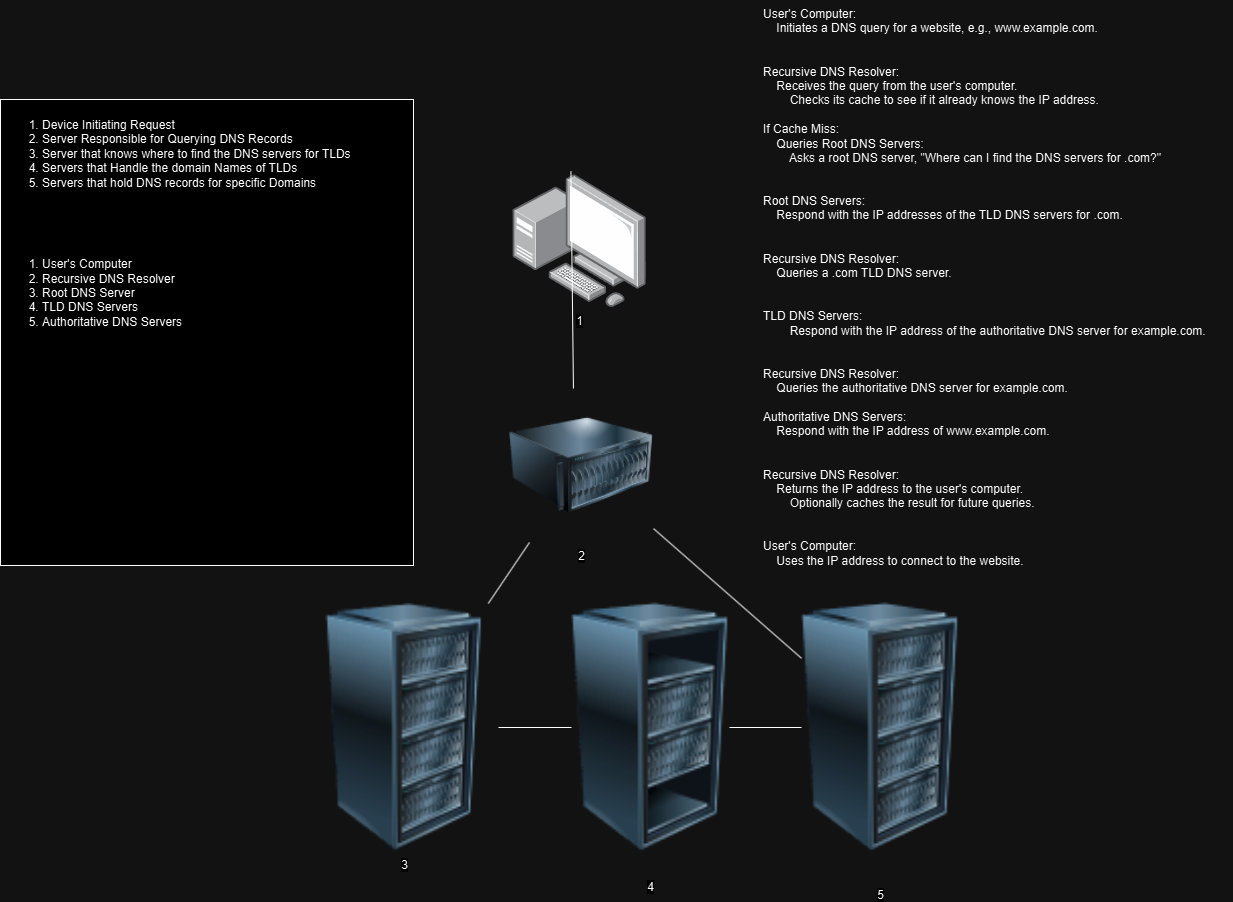

The diagram above was exported from draw.io. Its source (the exported page's mxGraphModel, read from the mxfile embedded in the PNG):
<mxGraphModel dx="3219" dy="1511" grid="0" gridSize="10" guides="1" tooltips="1" connect="1" arrows="1" fold="1" page="0" pageScale="1" pageWidth="827" pageHeight="1169" background="none" math="1" shadow="0">
  <root>
    <mxCell id="X5NqExCQtvZxIxQ7pmgY-0" />
    <mxCell id="1" parent="X5NqExCQtvZxIxQ7pmgY-0" />
    <mxCell id="eJGotwUttGwu4e91nu0L-1" value="1" style="image;points=[];aspect=fixed;html=1;align=center;shadow=0;dashed=0;image=img/lib/allied_telesis/computer_and_terminals/Personal_Computer_with_Server.svg;" vertex="1" parent="1">
      <mxGeometry x="-490.6" y="154" width="133.4" height="133.4" as="geometry" />
    </mxCell>
    <mxCell id="eJGotwUttGwu4e91nu0L-2" value="" style="endArrow=none;html=1;rounded=0;entryX=0.435;entryY=-0.022;entryDx=0;entryDy=0;entryPerimeter=0;exitX=0.444;exitY=0;exitDx=0;exitDy=0;exitPerimeter=0;" edge="1" parent="1" source="eJGotwUttGwu4e91nu0L-4" target="eJGotwUttGwu4e91nu0L-1">
      <mxGeometry relative="1" as="geometry">
        <mxPoint x="-422" y="721" as="sourcePoint" />
        <mxPoint x="-271" y="602" as="targetPoint" />
      </mxGeometry>
    </mxCell>
    <mxCell id="eJGotwUttGwu4e91nu0L-6" value="&lt;ol&gt;&lt;li&gt;&lt;span style=&quot;text-align: center; text-wrap: nowrap;&quot;&gt;Device Initiating Request&lt;/span&gt;&lt;br&gt;&lt;/li&gt;&lt;li&gt;&lt;span style=&quot;text-align: center; text-wrap: nowrap;&quot;&gt;Server Responsible for Querying DNS Records&lt;br&gt;&lt;/span&gt;&lt;/li&gt;&lt;li&gt;&lt;span style=&quot;text-align: center; text-wrap: nowrap;&quot;&gt;Server that knows where to find the DNS servers for TLDs&lt;/span&gt;&lt;/li&gt;&lt;li&gt;&lt;span style=&quot;text-align: center; text-wrap: nowrap;&quot;&gt;Servers that Handle the domain Names of TLDs&lt;/span&gt;&lt;/li&gt;&lt;li&gt;&lt;span style=&quot;text-align: center; text-wrap: nowrap;&quot;&gt;Servers that hold DNS records for specific Domains&lt;/span&gt;&lt;/li&gt;&lt;/ol&gt;&lt;div style=&quot;text-align: center;&quot;&gt;&lt;span style=&quot;text-wrap: nowrap;&quot;&gt;&lt;br&gt;&lt;/span&gt;&lt;/div&gt;&lt;div style=&quot;text-align: center;&quot;&gt;&lt;span style=&quot;text-wrap: nowrap;&quot;&gt;&lt;br&gt;&lt;/span&gt;&lt;/div&gt;&lt;div style=&quot;text-align: center;&quot;&gt;&lt;span style=&quot;text-wrap: nowrap;&quot;&gt;&lt;br&gt;&lt;/span&gt;&lt;/div&gt;&lt;div style=&quot;&quot;&gt;&lt;ol&gt;&lt;li&gt;&lt;span style=&quot;text-wrap: nowrap;&quot;&gt;User's Computer&lt;/span&gt;&lt;/li&gt;&lt;li&gt;&lt;span style=&quot;text-wrap: nowrap;&quot;&gt;Recursive DNS Resolver&lt;/span&gt;&lt;/li&gt;&lt;li&gt;&lt;span style=&quot;text-wrap: nowrap;&quot;&gt;Root DNS Server&lt;/span&gt;&lt;/li&gt;&lt;li&gt;&lt;span style=&quot;text-wrap: nowrap;&quot;&gt;TLD DNS Servers&lt;/span&gt;&lt;/li&gt;&lt;li&gt;&lt;span style=&quot;text-wrap: nowrap;&quot;&gt;Authoritative DNS Servers&lt;/span&gt;&lt;/li&gt;&lt;/ol&gt;&lt;/div&gt;" style="whiteSpace=wrap;html=1;verticalAlign=top;align=left;" vertex="1" parent="1">
      <mxGeometry x="-1003" y="79" width="413" height="466" as="geometry" />
    </mxCell>
    <mxCell id="eJGotwUttGwu4e91nu0L-4" value="2" style="image;html=1;image=img/lib/clip_art/computers/Server_128x128.png" vertex="1" parent="1">
      <mxGeometry x="-494" y="368" width="144" height="154" as="geometry" />
    </mxCell>
    <mxCell id="eJGotwUttGwu4e91nu0L-8" value="3" style="image;html=1;image=img/lib/clip_art/computers/Server_Rack_128x128.png" vertex="1" parent="1">
      <mxGeometry x="-693" y="583" width="188" height="248" as="geometry" />
    </mxCell>
    <mxCell id="eJGotwUttGwu4e91nu0L-11" value="" style="endArrow=none;html=1;rounded=0;" edge="1" parent="1" source="eJGotwUttGwu4e91nu0L-8" target="eJGotwUttGwu4e91nu0L-4">
      <mxGeometry relative="1" as="geometry">
        <mxPoint x="-430" y="601" as="sourcePoint" />
        <mxPoint x="-270" y="601" as="targetPoint" />
      </mxGeometry>
    </mxCell>
    <mxCell id="eJGotwUttGwu4e91nu0L-14" value="4" style="image;html=1;image=img/lib/clip_art/computers/Server_Rack_Partial_128x128.png" vertex="1" parent="1">
      <mxGeometry x="-432" y="561" width="158" height="292" as="geometry" />
    </mxCell>
    <mxCell id="eJGotwUttGwu4e91nu0L-15" value="" style="endArrow=none;html=1;rounded=0;" edge="1" parent="1" source="eJGotwUttGwu4e91nu0L-14" target="eJGotwUttGwu4e91nu0L-8">
      <mxGeometry relative="1" as="geometry">
        <mxPoint x="-430" y="601" as="sourcePoint" />
        <mxPoint x="-270" y="601" as="targetPoint" />
      </mxGeometry>
    </mxCell>
    <mxCell id="eJGotwUttGwu4e91nu0L-18" value="5" style="image;html=1;image=img/lib/clip_art/computers/Server_Rack_128x128.png" vertex="1" parent="1">
      <mxGeometry x="-202" y="553.5" width="158" height="307" as="geometry" />
    </mxCell>
    <mxCell id="eJGotwUttGwu4e91nu0L-19" value="" style="endArrow=none;html=1;rounded=0;exitX=1;exitY=0.5;exitDx=0;exitDy=0;" edge="1" parent="1" source="eJGotwUttGwu4e91nu0L-14" target="eJGotwUttGwu4e91nu0L-18">
      <mxGeometry relative="1" as="geometry">
        <mxPoint x="-430" y="601" as="sourcePoint" />
        <mxPoint x="-270" y="601" as="targetPoint" />
      </mxGeometry>
    </mxCell>
    <mxCell id="eJGotwUttGwu4e91nu0L-21" value="" style="endArrow=none;html=1;rounded=0;" edge="1" parent="1" source="eJGotwUttGwu4e91nu0L-4" target="eJGotwUttGwu4e91nu0L-18">
      <mxGeometry relative="1" as="geometry">
        <mxPoint x="-430" y="601" as="sourcePoint" />
        <mxPoint x="-270" y="601" as="targetPoint" />
      </mxGeometry>
    </mxCell>
    <UserObject label="User's Computer:&#10;    Initiates a DNS query for a website, e.g., www.example.com.&#10;&#10;&#10;Recursive DNS Resolver:&#10;    Receives the query from the user's computer.&#10;        Checks its cache to see if it already knows the IP address.&#10;        &#10;If Cache Miss:&#10;    Queries Root DNS Servers:&#10;        Asks a root DNS server, &quot;Where can I find the DNS servers for .com?&quot;&#10;&#10;&#10;Root DNS Servers:&#10;    Respond with the IP addresses of the TLD DNS servers for .com.&#10;&#10;&#10;Recursive DNS Resolver:&#10;    Queries a .com TLD DNS server.&#10;&#10;&#10;TLD DNS Servers:&#10;        Respond with the IP address of the authoritative DNS server for example.com.&#10;&#10;&#10;Recursive DNS Resolver:&#10;    Queries the authoritative DNS server for example.com.&#10;    &#10;Authoritative DNS Servers:&#10;    Respond with the IP address of www.example.com.&#10;&#10;&#10;Recursive DNS Resolver:&#10;    Returns the IP address to the user's computer.&#10;        Optionally caches the result for future queries.&#10;&#10;&#10;User's Computer:&#10;    Uses the IP address to connect to the website." id="eJGotwUttGwu4e91nu0L-25">
      <mxCell style="text;whiteSpace=wrap;" vertex="1" parent="1">
        <mxGeometry x="-242" y="-20" width="471" height="567" as="geometry" />
      </mxCell>
    </UserObject>
  </root>
</mxGraphModel>